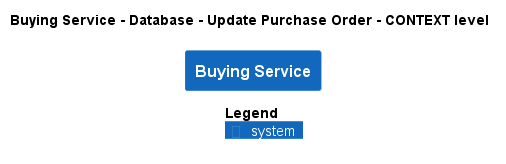

The diagram above was rendered by PlantUML. Its source (embedded in the PNG):
@startuml
!pragma layout smetana
!include ..\..\..\..\..\..\.c4s\C4_Context.puml

AddElementTag("state:new", $bgColor=green, $fontColor=#ffffff, $borderColor=green, $shadowing="False")
AddElementTag("state:changed", $bgColor=orange, $fontColor=#ffffff, $borderColor=orange, $shadowing="False")
AddElementTag("state:removed", $bgColor=red, $fontColor=#ffffff, $borderColor=red, $shadowing="False")

AddRelTag("state:new", $textColor=green, $lineColor=green)
AddRelTag("state:changed", $textColor=orange, $lineColor=orange)
AddRelTag("state:removed", $textColor=red, $lineColor=red)

SHOW_PERSON_PORTRAIT()
LAYOUT_TOP_DOWN()

skinparam linetype polyline

title Buying Service - Database - Update Purchase Order - CONTEXT level

System(ECommercePlatform.SoftwareSystems.BuyingService, "Buying Service", "")



SHOW_LEGEND()
@enduml